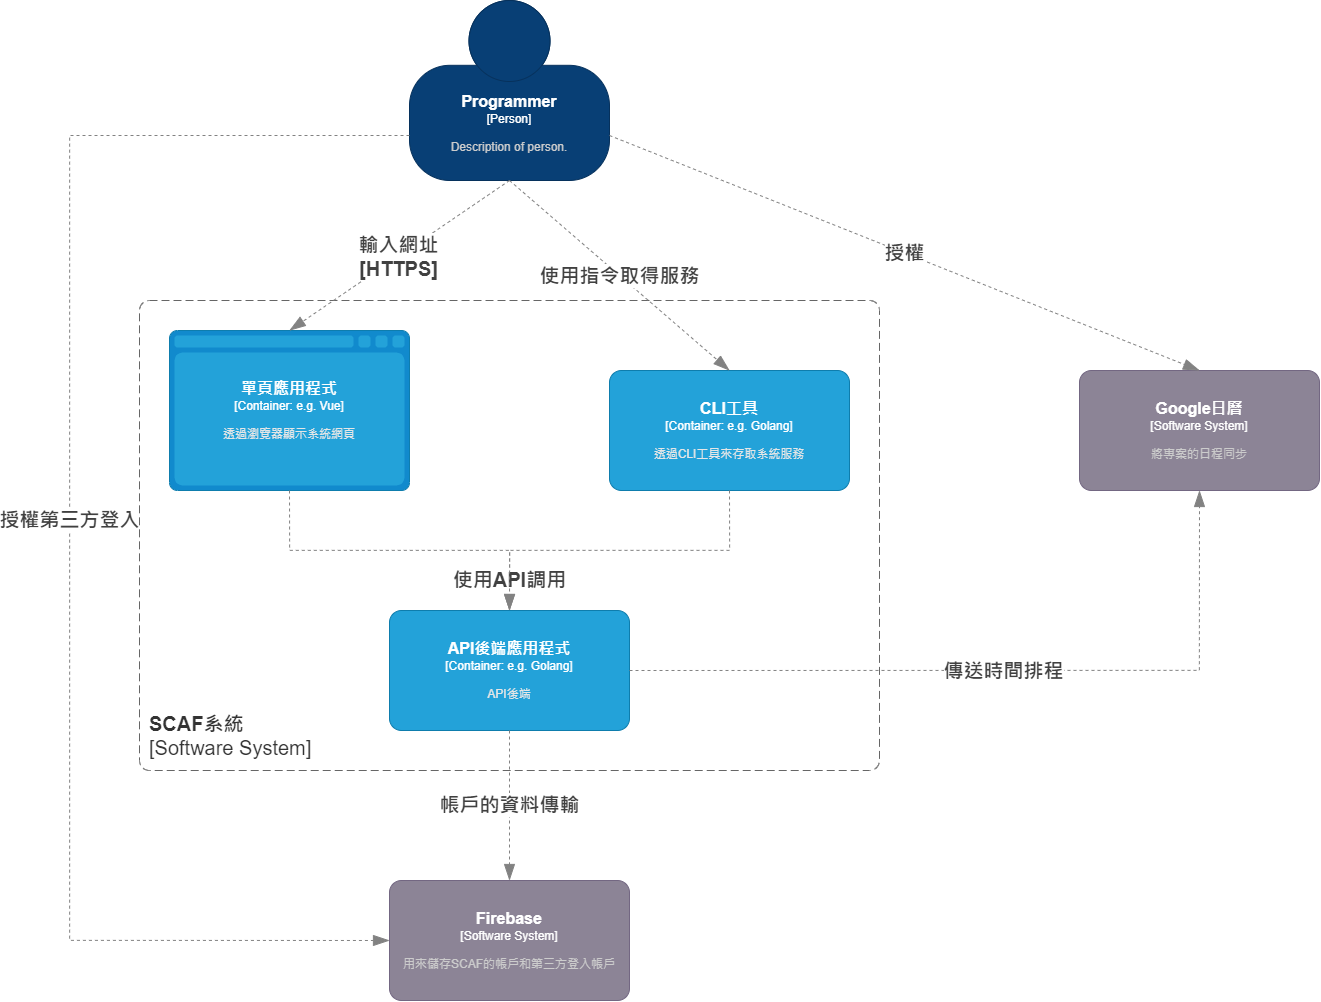

The diagram above was exported from draw.io. Its source (the exported page's mxGraphModel, read from the mxfile embedded in the PNG):
<mxGraphModel dx="2089" dy="1077" grid="1" gridSize="10" guides="1" tooltips="1" connect="1" arrows="1" fold="1" page="1" pageScale="1" pageWidth="827" pageHeight="1169" math="0" shadow="0">
  <root>
    <mxCell id="0" />
    <mxCell id="1" parent="0" />
    <object placeholders="1" c4Name="Programmer" c4Type="Person" c4Description="Description of person." label="&lt;font style=&quot;font-size: 16px&quot;&gt;&lt;b&gt;%c4Name%&lt;/b&gt;&lt;/font&gt;&lt;div&gt;[%c4Type%]&lt;/div&gt;&lt;br&gt;&lt;div&gt;&lt;font style=&quot;font-size: 11px&quot;&gt;&lt;font color=&quot;#cccccc&quot;&gt;%c4Description%&lt;/font&gt;&lt;/div&gt;" id="pudjTwJpQKgoHPiwMNHp-1">
      <mxCell style="html=1;fontSize=11;dashed=0;whiteSpace=wrap;fillColor=#083F75;strokeColor=#06315C;fontColor=#ffffff;shape=mxgraph.c4.person2;align=center;metaEdit=1;points=[[0.5,0,0],[1,0.5,0],[1,0.75,0],[0.75,1,0],[0.5,1,0],[0.25,1,0],[0,0.75,0],[0,0.5,0]];resizable=0;" vertex="1" parent="1">
        <mxGeometry x="440" y="110" width="200" height="180" as="geometry" />
      </mxCell>
    </object>
    <object placeholders="1" c4Name="Firebase" c4Type="Software System" c4Description="用來儲存SCAF的帳戶和第三方登入帳戶" label="&lt;font style=&quot;font-size: 16px&quot;&gt;&lt;b&gt;%c4Name%&lt;/b&gt;&lt;/font&gt;&lt;div&gt;[%c4Type%]&lt;/div&gt;&lt;br&gt;&lt;div&gt;&lt;font style=&quot;font-size: 11px&quot;&gt;&lt;font color=&quot;#cccccc&quot;&gt;%c4Description%&lt;/font&gt;&lt;/div&gt;" id="pudjTwJpQKgoHPiwMNHp-3">
      <mxCell style="rounded=1;whiteSpace=wrap;html=1;labelBackgroundColor=none;fillColor=#8C8496;fontColor=#ffffff;align=center;arcSize=10;strokeColor=#736782;metaEdit=1;resizable=0;points=[[0.25,0,0],[0.5,0,0],[0.75,0,0],[1,0.25,0],[1,0.5,0],[1,0.75,0],[0.75,1,0],[0.5,1,0],[0.25,1,0],[0,0.75,0],[0,0.5,0],[0,0.25,0]];" vertex="1" parent="1">
        <mxGeometry x="420" y="990" width="240" height="120" as="geometry" />
      </mxCell>
    </object>
    <object placeholders="1" c4Type="Relationship" c4Description="授權第三方登入" label="&lt;div style=&quot;text-align: left; font-size: 20px;&quot;&gt;&lt;div style=&quot;text-align: center; font-size: 20px;&quot;&gt;&lt;b style=&quot;font-size: 20px;&quot;&gt;%c4Description%&lt;/b&gt;&lt;/div&gt;&lt;/div&gt;" id="pudjTwJpQKgoHPiwMNHp-4">
      <mxCell style="endArrow=blockThin;html=1;fontSize=20;fontColor=#404040;strokeWidth=1;endFill=1;strokeColor=#828282;elbow=vertical;metaEdit=1;endSize=14;startSize=14;jumpStyle=arc;jumpSize=16;rounded=0;edgeStyle=orthogonalEdgeStyle;exitX=0;exitY=0.75;exitDx=0;exitDy=0;exitPerimeter=0;entryX=0;entryY=0.5;entryDx=0;entryDy=0;entryPerimeter=0;dashed=1;" edge="1" parent="1" source="pudjTwJpQKgoHPiwMNHp-1" target="pudjTwJpQKgoHPiwMNHp-3">
        <mxGeometry x="-0.0115" width="240" relative="1" as="geometry">
          <mxPoint x="679.86" y="380" as="sourcePoint" />
          <mxPoint x="919.86" y="380" as="targetPoint" />
          <Array as="points">
            <mxPoint x="100" y="245" />
            <mxPoint x="100" y="1050" />
          </Array>
          <mxPoint y="1" as="offset" />
        </mxGeometry>
      </mxCell>
    </object>
    <object placeholders="1" c4Name="Google日曆" c4Type="Software System" c4Description="將專案的日程同步" label="&lt;font style=&quot;font-size: 16px&quot;&gt;&lt;b&gt;%c4Name%&lt;/b&gt;&lt;/font&gt;&lt;div&gt;[%c4Type%]&lt;/div&gt;&lt;br&gt;&lt;div&gt;&lt;font style=&quot;font-size: 11px&quot;&gt;&lt;font color=&quot;#cccccc&quot;&gt;%c4Description%&lt;/font&gt;&lt;/div&gt;" id="pudjTwJpQKgoHPiwMNHp-7">
      <mxCell style="rounded=1;whiteSpace=wrap;html=1;labelBackgroundColor=none;fillColor=#8C8496;fontColor=#ffffff;align=center;arcSize=10;strokeColor=#736782;metaEdit=1;resizable=0;points=[[0.25,0,0],[0.5,0,0],[0.75,0,0],[1,0.25,0],[1,0.5,0],[1,0.75,0],[0.75,1,0],[0.5,1,0],[0.25,1,0],[0,0.75,0],[0,0.5,0],[0,0.25,0]];" vertex="1" parent="1">
        <mxGeometry x="1110.0000000000002" y="480" width="240" height="120" as="geometry" />
      </mxCell>
    </object>
    <object placeholders="1" c4Type="Relationship" c4Description="授權" label="&lt;div style=&quot;text-align: left; font-size: 20px;&quot;&gt;&lt;div style=&quot;text-align: center; font-size: 20px;&quot;&gt;&lt;b style=&quot;font-size: 20px;&quot;&gt;%c4Description%&lt;/b&gt;&lt;/div&gt;&lt;/div&gt;" id="pudjTwJpQKgoHPiwMNHp-8">
      <mxCell style="endArrow=blockThin;html=1;fontSize=20;fontColor=#404040;strokeWidth=1;endFill=1;strokeColor=#828282;elbow=vertical;metaEdit=1;endSize=14;startSize=14;jumpStyle=arc;jumpSize=16;rounded=0;dashed=1;exitX=1;exitY=0.75;exitDx=0;exitDy=0;exitPerimeter=0;entryX=0.5;entryY=0;entryDx=0;entryDy=0;entryPerimeter=0;" edge="1" parent="1" source="pudjTwJpQKgoHPiwMNHp-1" target="pudjTwJpQKgoHPiwMNHp-7">
        <mxGeometry width="240" relative="1" as="geometry">
          <mxPoint x="679.86" y="380" as="sourcePoint" />
          <mxPoint x="919.86" y="380" as="targetPoint" />
        </mxGeometry>
      </mxCell>
    </object>
    <object placeholders="1" c4Name="SCAF系統" c4Type="SystemScopeBoundary" c4Application="Software System" label="&lt;font style=&quot;font-size: 20px;&quot;&gt;&lt;b style=&quot;font-size: 20px;&quot;&gt;&lt;div style=&quot;text-align: left; font-size: 20px;&quot;&gt;%c4Name%&lt;/div&gt;&lt;/b&gt;&lt;/font&gt;&lt;div style=&quot;text-align: left; font-size: 20px;&quot;&gt;[%c4Application%]&lt;/div&gt;" id="fM4HnLiYJBJbfYUPQA_t-1">
      <mxCell style="rounded=1;fontSize=20;whiteSpace=wrap;html=1;dashed=1;arcSize=20;fillColor=none;strokeColor=#666666;fontColor=#333333;labelBackgroundColor=none;align=left;verticalAlign=bottom;labelBorderColor=none;spacingTop=0;spacing=10;dashPattern=8 4;metaEdit=1;rotatable=0;perimeter=rectanglePerimeter;noLabel=0;labelPadding=0;allowArrows=0;connectable=0;expand=0;recursiveResize=0;editable=1;pointerEvents=0;absoluteArcSize=1;points=[[0.25,0,0],[0.5,0,0],[0.75,0,0],[1,0.25,0],[1,0.5,0],[1,0.75,0],[0.75,1,0],[0.5,1,0],[0.25,1,0],[0,0.75,0],[0,0.5,0],[0,0.25,0]];" vertex="1" parent="1">
        <mxGeometry x="170" y="410" width="740" height="470" as="geometry" />
      </mxCell>
    </object>
    <object placeholders="1" c4Type="單頁應用程式" c4Container="Container" c4Technology="e.g. Vue" c4Description="透過瀏覽器顯示系統網頁" label="&lt;font style=&quot;font-size: 16px&quot;&gt;&lt;b&gt;%c4Type%&lt;/b&gt;&lt;/font&gt;&lt;div&gt;[%c4Container%:&amp;nbsp;%c4Technology%]&lt;/div&gt;&lt;br&gt;&lt;div&gt;&lt;font style=&quot;font-size: 11px&quot;&gt;&lt;font color=&quot;#E6E6E6&quot;&gt;%c4Description%&lt;/font&gt;&lt;/div&gt;" id="fM4HnLiYJBJbfYUPQA_t-2">
      <mxCell style="shape=mxgraph.c4.webBrowserContainer2;whiteSpace=wrap;html=1;boundedLbl=1;rounded=0;labelBackgroundColor=none;strokeColor=#118ACD;fillColor=#23A2D9;strokeColor=#118ACD;strokeColor2=#0E7DAD;fontSize=12;fontColor=#ffffff;align=center;metaEdit=1;points=[[0.5,0,0],[1,0.25,0],[1,0.5,0],[1,0.75,0],[0.5,1,0],[0,0.75,0],[0,0.5,0],[0,0.25,0]];resizable=0;" vertex="1" parent="1">
        <mxGeometry x="200" y="440" width="240" height="160" as="geometry" />
      </mxCell>
    </object>
    <object placeholders="1" c4Name="CLI工具" c4Type="Container" c4Technology="e.g. Golang" c4Description="透過CLI工具來存取系統服務" label="&lt;font style=&quot;font-size: 16px&quot;&gt;&lt;b&gt;%c4Name%&lt;/b&gt;&lt;/font&gt;&lt;div&gt;[%c4Type%: %c4Technology%]&lt;/div&gt;&lt;br&gt;&lt;div&gt;&lt;font style=&quot;font-size: 11px&quot;&gt;&lt;font color=&quot;#E6E6E6&quot;&gt;%c4Description%&lt;/font&gt;&lt;/div&gt;" id="fM4HnLiYJBJbfYUPQA_t-4">
      <mxCell style="rounded=1;whiteSpace=wrap;html=1;fontSize=11;labelBackgroundColor=none;fillColor=#23A2D9;fontColor=#ffffff;align=center;arcSize=10;strokeColor=#0E7DAD;metaEdit=1;resizable=0;points=[[0.25,0,0],[0.5,0,0],[0.75,0,0],[1,0.25,0],[1,0.5,0],[1,0.75,0],[0.75,1,0],[0.5,1,0],[0.25,1,0],[0,0.75,0],[0,0.5,0],[0,0.25,0]];" vertex="1" parent="1">
        <mxGeometry x="640" y="480" width="240" height="120" as="geometry" />
      </mxCell>
    </object>
    <object placeholders="1" c4Name="API後端應用程式" c4Type="Container" c4Technology="e.g. Golang" c4Description="API後端" label="&lt;font style=&quot;font-size: 16px&quot;&gt;&lt;b&gt;%c4Name%&lt;/b&gt;&lt;/font&gt;&lt;div&gt;[%c4Type%: %c4Technology%]&lt;/div&gt;&lt;br&gt;&lt;div&gt;&lt;font style=&quot;font-size: 11px&quot;&gt;&lt;font color=&quot;#E6E6E6&quot;&gt;%c4Description%&lt;/font&gt;&lt;/div&gt;" id="fM4HnLiYJBJbfYUPQA_t-5">
      <mxCell style="rounded=1;whiteSpace=wrap;html=1;fontSize=11;labelBackgroundColor=none;fillColor=#23A2D9;fontColor=#ffffff;align=center;arcSize=10;strokeColor=#0E7DAD;metaEdit=1;resizable=0;points=[[0.25,0,0],[0.5,0,0],[0.75,0,0],[1,0.25,0],[1,0.5,0],[1,0.75,0],[0.75,1,0],[0.5,1,0],[0.25,1,0],[0,0.75,0],[0,0.5,0],[0,0.25,0]];" vertex="1" parent="1">
        <mxGeometry x="420" y="720" width="240" height="120" as="geometry" />
      </mxCell>
    </object>
    <object placeholders="1" c4Type="Relationship" c4Description="輸入網址&#10;[HTTPS]" label="&lt;div style=&quot;text-align: left; font-size: 20px;&quot;&gt;&lt;div style=&quot;text-align: center; font-size: 20px;&quot;&gt;&lt;b style=&quot;font-size: 20px;&quot;&gt;%c4Description%&lt;/b&gt;&lt;/div&gt;&lt;/div&gt;" id="fM4HnLiYJBJbfYUPQA_t-6">
      <mxCell style="endArrow=blockThin;html=1;fontSize=20;fontColor=#404040;strokeWidth=1;endFill=1;strokeColor=#828282;elbow=vertical;metaEdit=1;endSize=14;startSize=14;jumpStyle=arc;jumpSize=16;rounded=0;dashed=1;exitX=0.5;exitY=1;exitDx=0;exitDy=0;exitPerimeter=0;entryX=0.5;entryY=0;entryDx=0;entryDy=0;entryPerimeter=0;" edge="1" parent="1" source="pudjTwJpQKgoHPiwMNHp-1" target="fM4HnLiYJBJbfYUPQA_t-2">
        <mxGeometry width="240" relative="1" as="geometry">
          <mxPoint x="320" y="590" as="sourcePoint" />
          <mxPoint x="560" y="590" as="targetPoint" />
        </mxGeometry>
      </mxCell>
    </object>
    <object placeholders="1" c4Type="Relationship" c4Description="使用指令取得服務" label="&lt;div style=&quot;text-align: left; font-size: 20px;&quot;&gt;&lt;div style=&quot;text-align: center; font-size: 20px;&quot;&gt;&lt;b style=&quot;font-size: 20px;&quot;&gt;%c4Description%&lt;/b&gt;&lt;/div&gt;&lt;/div&gt;" id="fM4HnLiYJBJbfYUPQA_t-7">
      <mxCell style="endArrow=blockThin;html=1;fontSize=20;fontColor=#404040;strokeWidth=1;endFill=1;strokeColor=#828282;elbow=vertical;metaEdit=1;endSize=14;startSize=14;jumpStyle=arc;jumpSize=16;rounded=0;dashed=1;exitX=0.5;exitY=1;exitDx=0;exitDy=0;exitPerimeter=0;entryX=0.5;entryY=0;entryDx=0;entryDy=0;entryPerimeter=0;" edge="1" parent="1" source="pudjTwJpQKgoHPiwMNHp-1" target="fM4HnLiYJBJbfYUPQA_t-4">
        <mxGeometry width="240" relative="1" as="geometry">
          <mxPoint x="320" y="590" as="sourcePoint" />
          <mxPoint x="560" y="590" as="targetPoint" />
        </mxGeometry>
      </mxCell>
    </object>
    <object placeholders="1" c4Type="Relationship" c4Description="使用API調用" label="&lt;div style=&quot;text-align: left; font-size: 20px;&quot;&gt;&lt;div style=&quot;text-align: center; font-size: 20px;&quot;&gt;&lt;b style=&quot;font-size: 20px;&quot;&gt;%c4Description%&lt;/b&gt;&lt;/div&gt;&lt;/div&gt;" id="fM4HnLiYJBJbfYUPQA_t-8">
      <mxCell style="endArrow=blockThin;html=1;fontSize=20;fontColor=#404040;strokeWidth=1;endFill=1;strokeColor=#828282;elbow=vertical;metaEdit=1;endSize=14;startSize=14;jumpStyle=arc;jumpSize=16;rounded=0;edgeStyle=orthogonalEdgeStyle;dashed=1;exitX=0.5;exitY=1;exitDx=0;exitDy=0;exitPerimeter=0;entryX=0.5;entryY=0;entryDx=0;entryDy=0;entryPerimeter=0;" edge="1" parent="1" source="fM4HnLiYJBJbfYUPQA_t-2" target="fM4HnLiYJBJbfYUPQA_t-5">
        <mxGeometry x="0.8182" width="240" relative="1" as="geometry">
          <mxPoint x="320" y="590" as="sourcePoint" />
          <mxPoint x="560" y="590" as="targetPoint" />
          <mxPoint as="offset" />
        </mxGeometry>
      </mxCell>
    </object>
    <object placeholders="1" c4Type="Relationship" c4Description="" label="&lt;div style=&quot;text-align: left&quot;&gt;&lt;div style=&quot;text-align: center&quot;&gt;&lt;b&gt;%c4Description%&lt;/b&gt;&lt;/div&gt;" id="fM4HnLiYJBJbfYUPQA_t-9">
      <mxCell style="endArrow=blockThin;html=1;fontSize=10;fontColor=#404040;strokeWidth=1;endFill=1;strokeColor=#828282;elbow=vertical;metaEdit=1;endSize=14;startSize=14;jumpStyle=arc;jumpSize=16;rounded=0;edgeStyle=orthogonalEdgeStyle;dashed=1;exitX=0.5;exitY=1;exitDx=0;exitDy=0;exitPerimeter=0;entryX=0.5;entryY=0;entryDx=0;entryDy=0;entryPerimeter=0;" edge="1" parent="1" source="fM4HnLiYJBJbfYUPQA_t-4" target="fM4HnLiYJBJbfYUPQA_t-5">
        <mxGeometry width="240" relative="1" as="geometry">
          <mxPoint x="320" y="590" as="sourcePoint" />
          <mxPoint x="560" y="590" as="targetPoint" />
        </mxGeometry>
      </mxCell>
    </object>
    <object placeholders="1" c4Type="Relationship" c4Description="帳戶的資料傳輸" label="&lt;div style=&quot;text-align: left; font-size: 20px;&quot;&gt;&lt;div style=&quot;text-align: center; font-size: 20px;&quot;&gt;&lt;b style=&quot;font-size: 20px;&quot;&gt;%c4Description%&lt;/b&gt;&lt;/div&gt;&lt;/div&gt;" id="fM4HnLiYJBJbfYUPQA_t-10">
      <mxCell style="endArrow=blockThin;html=1;fontSize=20;fontColor=#404040;strokeWidth=1;endFill=1;strokeColor=#828282;elbow=vertical;metaEdit=1;endSize=14;startSize=14;jumpStyle=arc;jumpSize=16;rounded=0;edgeStyle=orthogonalEdgeStyle;dashed=1;exitX=0.5;exitY=1;exitDx=0;exitDy=0;exitPerimeter=0;entryX=0.5;entryY=0;entryDx=0;entryDy=0;entryPerimeter=0;" edge="1" parent="1" source="fM4HnLiYJBJbfYUPQA_t-5" target="pudjTwJpQKgoHPiwMNHp-3">
        <mxGeometry width="240" relative="1" as="geometry">
          <mxPoint x="320" y="590" as="sourcePoint" />
          <mxPoint x="560" y="590" as="targetPoint" />
        </mxGeometry>
      </mxCell>
    </object>
    <object placeholders="1" c4Type="Relationship" c4Description="傳送時間排程" label="&lt;div style=&quot;text-align: left; font-size: 20px;&quot;&gt;&lt;div style=&quot;text-align: center; font-size: 20px;&quot;&gt;&lt;b style=&quot;font-size: 20px;&quot;&gt;%c4Description%&lt;/b&gt;&lt;/div&gt;&lt;/div&gt;" id="V1QnLFfR1okACc2_Sj5n-1">
      <mxCell style="endArrow=blockThin;html=1;fontSize=20;fontColor=#404040;strokeWidth=1;endFill=1;strokeColor=#828282;elbow=vertical;metaEdit=1;endSize=14;startSize=14;jumpStyle=arc;jumpSize=16;rounded=0;edgeStyle=orthogonalEdgeStyle;dashed=1;exitX=1;exitY=0.5;exitDx=0;exitDy=0;exitPerimeter=0;entryX=0.5;entryY=1;entryDx=0;entryDy=0;entryPerimeter=0;" edge="1" parent="1" source="fM4HnLiYJBJbfYUPQA_t-5" target="pudjTwJpQKgoHPiwMNHp-7">
        <mxGeometry width="240" relative="1" as="geometry">
          <mxPoint x="600" y="750" as="sourcePoint" />
          <mxPoint x="840" y="750" as="targetPoint" />
        </mxGeometry>
      </mxCell>
    </object>
  </root>
</mxGraphModel>